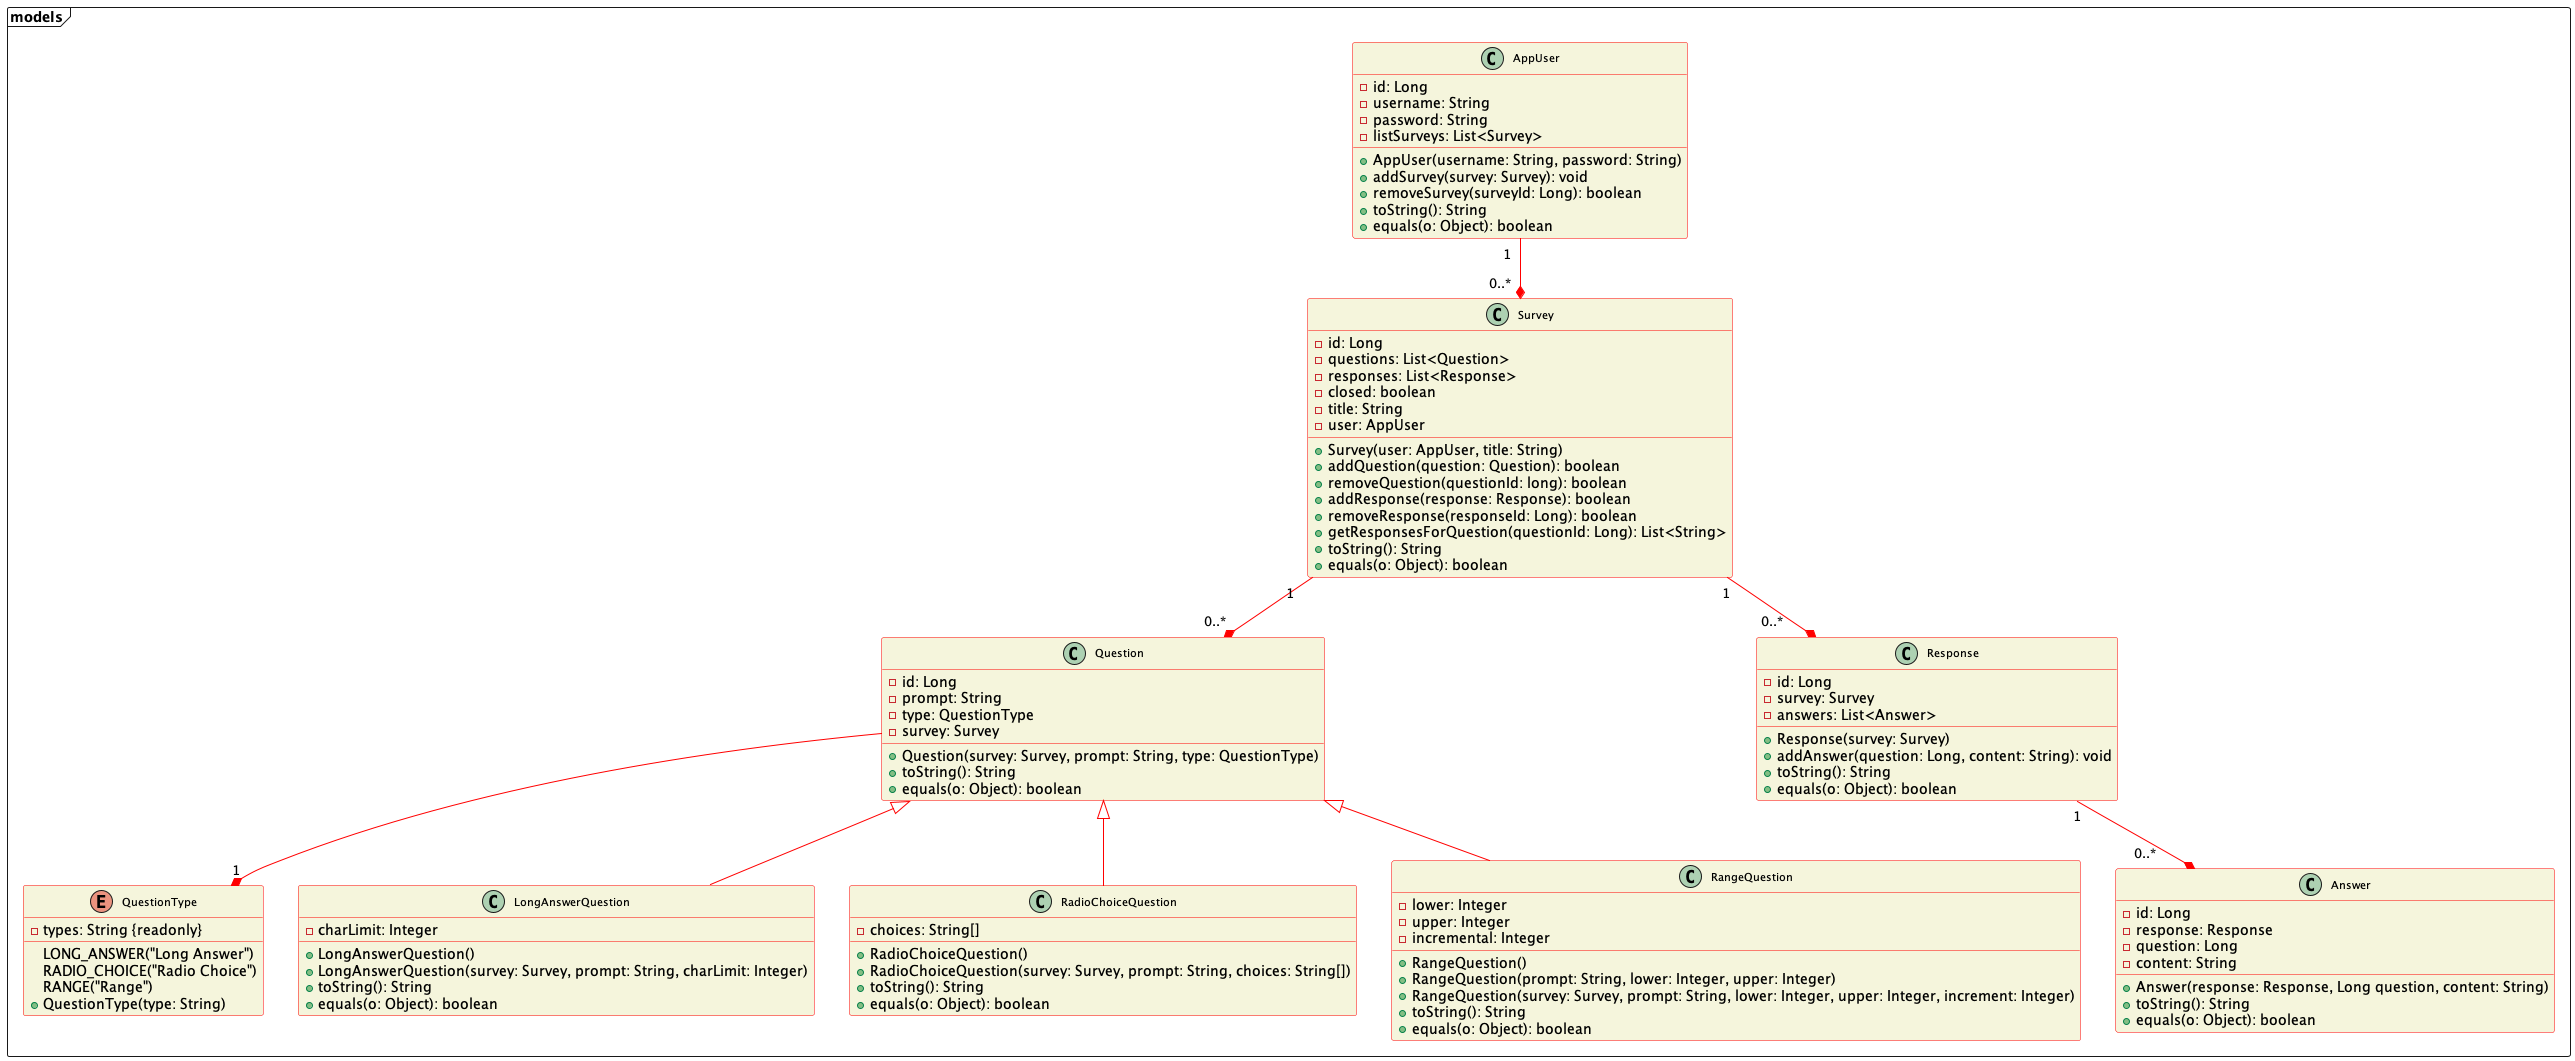

The diagram above was rendered by PlantUML. Its source (embedded in the PNG):
@startuml Milestone1_UML_Class_Diagram
skinparam classFontSize 11
skinparam classBackgroundColor beige
skinparam ClassBorderColor red
skinparam ArrowColor red


package "models" <<frame>> {
    class "Answer" {
        - id: Long
        - response: Response
        - question: Long
        - content: String
        + Answer(response: Response, Long question, content: String)
        + toString(): String
        + equals(o: Object): boolean
    }

    class "AppUser" {
        - id: Long
        - username: String
        - password: String
        - listSurveys: List<Survey>
        + AppUser(username: String, password: String)
        + addSurvey(survey: Survey): void
        + removeSurvey(surveyId: Long): boolean
        + toString(): String
        + equals(o: Object): boolean
    }

    enum "QuestionType" {
        LONG_ANSWER("Long Answer")
        RADIO_CHOICE("Radio Choice")
        RANGE("Range")
        - types: String {readonly}
        + QuestionType(type: String)
    }

    class "Question" {
        - id: Long
        - prompt: String 
        - type: QuestionType
        - survey: Survey
        + Question(survey: Survey, prompt: String, type: QuestionType)
        + toString(): String
        + equals(o: Object): boolean
    }

    class "LongAnswerQuestion" {
        - charLimit: Integer
        + LongAnswerQuestion()
        + LongAnswerQuestion(survey: Survey, prompt: String, charLimit: Integer)
        + toString(): String
        + equals(o: Object): boolean
    }

    class "RadioChoiceQuestion" {
        - choices: String[]
        + RadioChoiceQuestion()
        + RadioChoiceQuestion(survey: Survey, prompt: String, choices: String[])
        + toString(): String
        + equals(o: Object): boolean
    }

    class "RangeQuestion" {
        - lower: Integer
        - upper: Integer
        - incremental: Integer
        + RangeQuestion()
        + RangeQuestion(prompt: String, lower: Integer, upper: Integer)
        + RangeQuestion(survey: Survey, prompt: String, lower: Integer, upper: Integer, increment: Integer)
        + toString(): String
        + equals(o: Object): boolean
    }

    class "Response" {
        - id: Long
        - survey: Survey
        - answers: List<Answer>
        + Response(survey: Survey)
        + addAnswer(question: Long, content: String): void
        + toString(): String
        + equals(o: Object): boolean
    }

    class "Survey" {
        - id: Long
        - questions: List<Question>
        - responses: List<Response>
        - closed: boolean
        - title: String 
        - user: AppUser
        + Survey(user: AppUser, title: String)
        + addQuestion(question: Question): boolean
        + removeQuestion(questionId: long): boolean
        + addResponse(response: Response): boolean
        + removeResponse(responseId: Long): boolean
        + getResponsesForQuestion(questionId: Long): List<String>
        + toString(): String
        + equals(o: Object): boolean
    }
}



' note right of "APIController"::createSurvey
'     // returns 200 if survey created successfully 
'     // otherwise look at integer responses to handle errors
' end note

' Relationship arrows
"RangeQuestion" -up-|> "Question"
"LongAnswerQuestion" -up-|> "Question"
"RadioChoiceQuestion" -up-|> "Question"
"Question" --* "1" "QuestionType"

"Response" "1  " --* "0..*      " "Answer"

"Survey" "1  " --* "0..*  " "Question"
"Survey" "1  " --* "0..*     " "Response"
"AppUser" "1  " --* "0..*  " "Survey"


@enduml